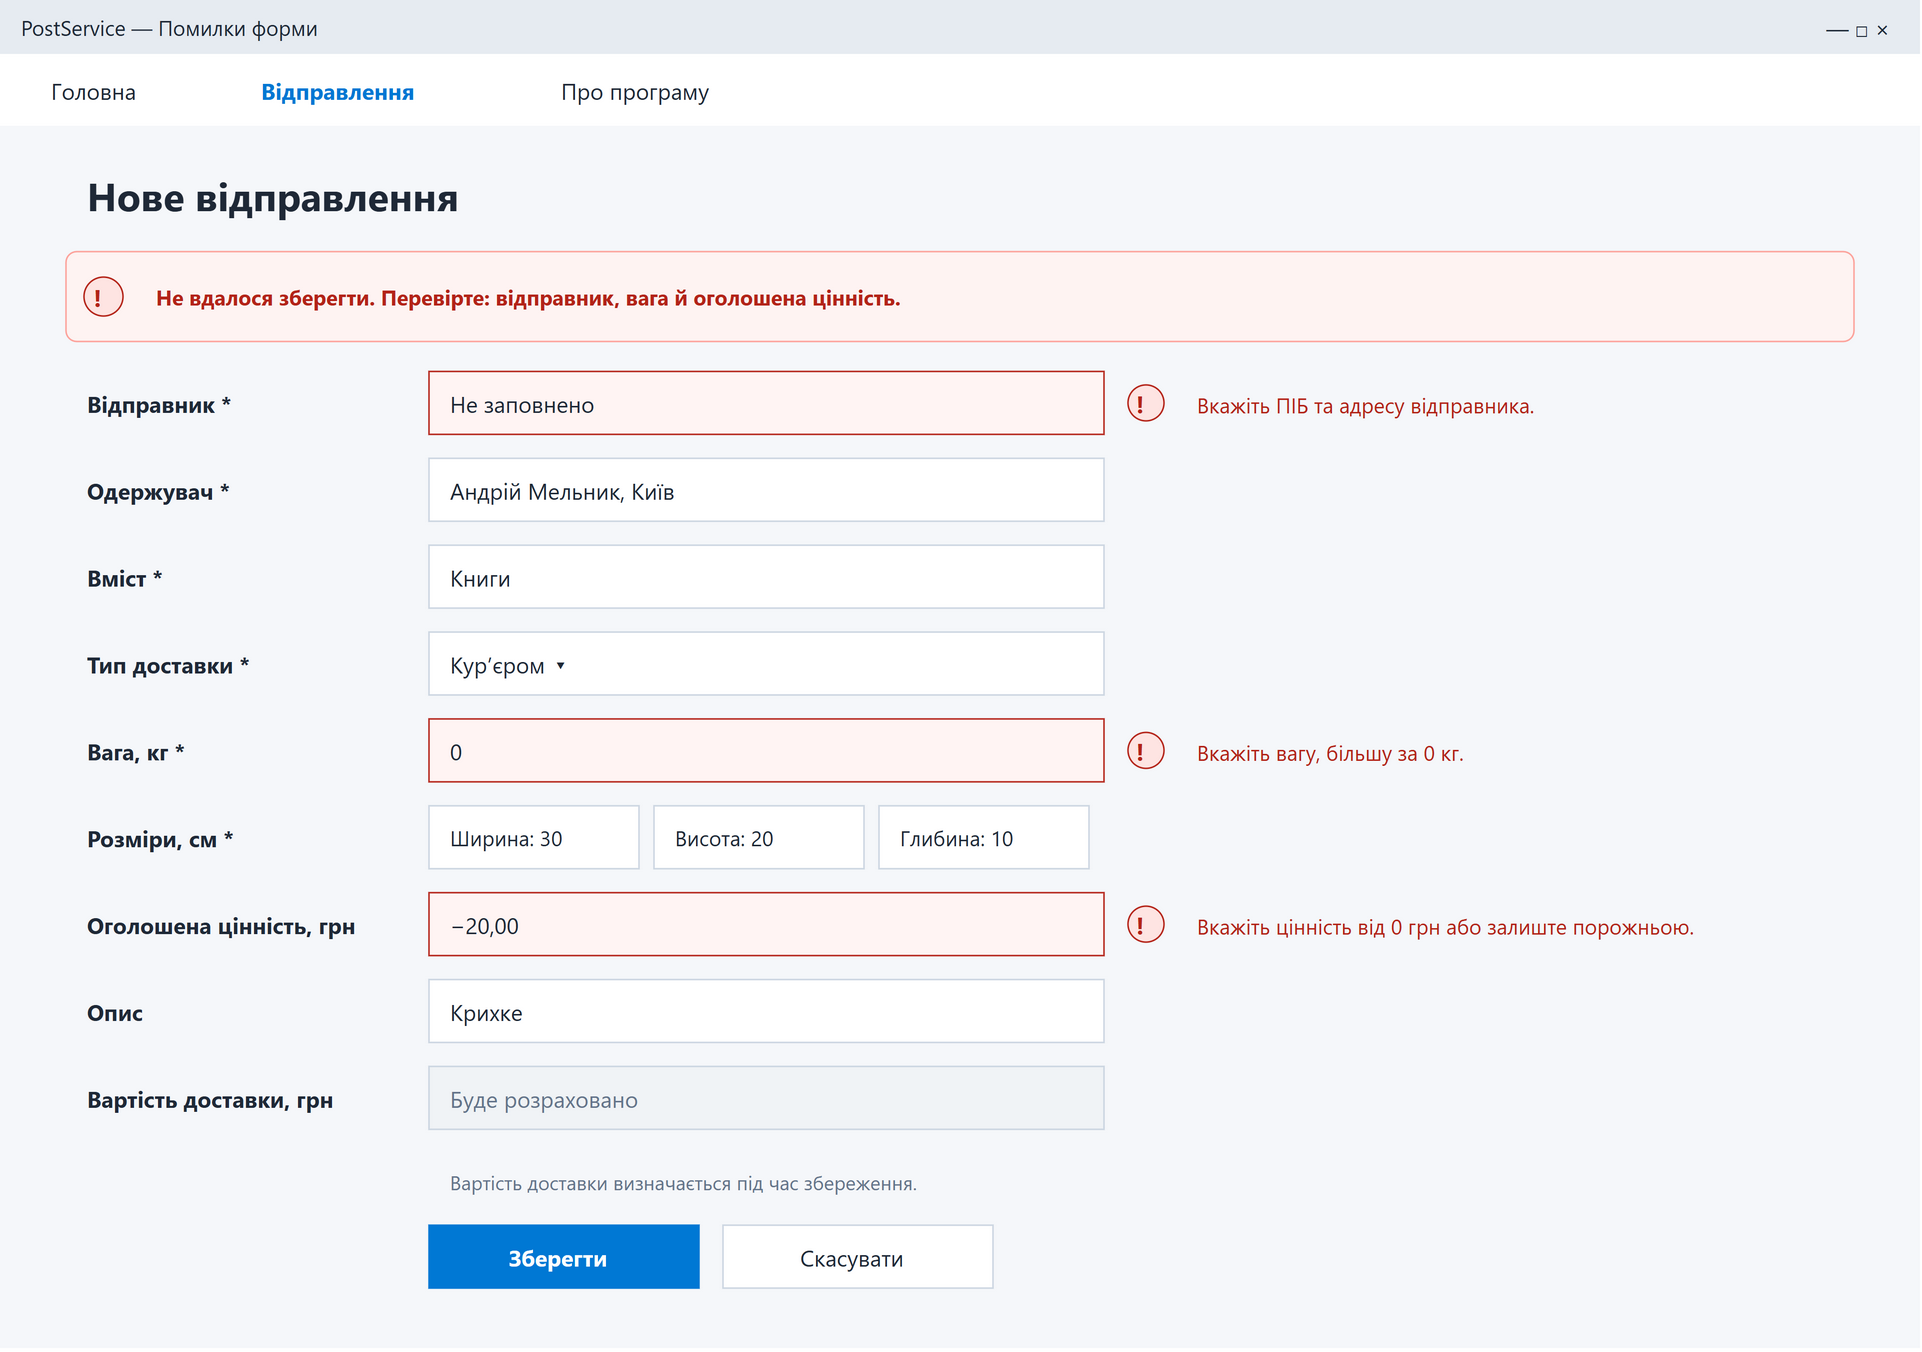

The diagram above was exported from draw.io. Its source (the exported page's mxGraphModel, read from the mxfile embedded in the PNG):
<mxGraphModel dx="1280" dy="900" grid="0" gridSize="10" guides="1" tooltips="1" connect="1" arrows="1" fold="1" page="1" pageScale="1" pageWidth="1280" pageHeight="900" math="0" shadow="0" background="#FFFFFF">
  <root>
    <mxCell id="0" />
    <mxCell id="1" parent="0" />
    <mxCell id="desktop-errors-c2" value="" vertex="1" parent="1" style="rounded=0;arcSize=12;whiteSpace=wrap;html=0;fillColor=#F5F7FA;strokeColor=none;fontFamily=Segoe UI;fontSize=16;fontColor=#1F2937;fontStyle=0;align=left;verticalAlign=middle;spacingLeft=12;spacingRight=8;spacingTop=2;spacingBottom=2;">
      <mxGeometry x="0" y="0" width="1280" height="900" as="geometry" />
    </mxCell>
    <mxCell id="desktop-errors-c3" value="PostService — Помилки форми" vertex="1" parent="1" style="rounded=0;arcSize=12;whiteSpace=wrap;html=0;fillColor=#E6EBF1;strokeColor=none;fontFamily=Segoe UI;fontSize=14;fontColor=#1F2937;fontStyle=0;align=left;verticalAlign=middle;spacingLeft=12;spacingRight=8;spacingTop=2;spacingBottom=2;">
      <mxGeometry x="0" y="0" width="1280" height="36" as="geometry" />
    </mxCell>
    <mxCell id="desktop-errors-c4" value="—    □    ×" vertex="1" parent="1" style="rounded=0;arcSize=12;whiteSpace=wrap;html=0;fillColor=none;strokeColor=none;fontFamily=Segoe UI;fontSize=15;fontColor=#1F2937;fontStyle=0;align=right;verticalAlign=middle;spacingLeft=0;spacingRight=8;spacingTop=2;spacingBottom=2;">
      <mxGeometry x="1160" y="0" width="110" height="36" as="geometry" />
    </mxCell>
    <mxCell id="desktop-errors-c5" value="" vertex="1" parent="1" style="rounded=0;arcSize=12;whiteSpace=wrap;html=0;fillColor=#FFFFFF;strokeColor=none;fontFamily=Segoe UI;fontSize=16;fontColor=#1F2937;fontStyle=0;align=left;verticalAlign=middle;spacingLeft=12;spacingRight=8;spacingTop=2;spacingBottom=2;">
      <mxGeometry x="0" y="36" width="1280" height="48" as="geometry" />
    </mxCell>
    <object id="desktop-errors-c6" label="Головна" link="data:page/id,desktop-home">
      <mxCell vertex="1" parent="1" style="rounded=0;arcSize=12;whiteSpace=wrap;html=0;fillColor=none;strokeColor=none;fontFamily=Segoe UI;fontSize=15;fontColor=#1F2937;fontStyle=0;align=left;verticalAlign=middle;spacingLeft=12;spacingRight=8;spacingTop=2;spacingBottom=2;">
        <mxGeometry x="20" y="42" width="140" height="36" as="geometry" />
      </mxCell>
    </object>
    <object id="desktop-errors-c7" label="Відправлення" link="data:page/id,desktop-list">
      <mxCell vertex="1" parent="1" style="rounded=0;arcSize=12;whiteSpace=wrap;html=0;fillColor=none;strokeColor=none;fontFamily=Segoe UI;fontSize=15;fontColor=#0078D4;fontStyle=1;align=left;verticalAlign=middle;spacingLeft=12;spacingRight=8;spacingTop=2;spacingBottom=2;">
        <mxGeometry x="160" y="42" width="180" height="36" as="geometry" />
      </mxCell>
    </object>
    <object id="desktop-errors-c8" label="Про програму" link="data:page/id,desktop-about">
      <mxCell vertex="1" parent="1" style="rounded=0;arcSize=12;whiteSpace=wrap;html=0;fillColor=none;strokeColor=none;fontFamily=Segoe UI;fontSize=15;fontColor=#1F2937;fontStyle=0;align=left;verticalAlign=middle;spacingLeft=12;spacingRight=8;spacingTop=2;spacingBottom=2;">
        <mxGeometry x="360" y="42" width="140" height="36" as="geometry" />
      </mxCell>
    </object>
    <mxCell id="desktop-errors-c9" value="Нове відправлення" vertex="1" parent="1" style="rounded=0;arcSize=12;whiteSpace=wrap;html=0;fillColor=none;strokeColor=none;fontFamily=Segoe UI;fontSize=26;fontColor=#1F2937;fontStyle=1;align=left;verticalAlign=middle;spacingLeft=12;spacingRight=8;spacingTop=2;spacingBottom=2;">
      <mxGeometry x="44" y="108" width="1192" height="44" as="geometry" />
    </mxCell>
    <mxCell id="desktop-errors-c10" value="" vertex="1" parent="1" style="rounded=1;arcSize=12;whiteSpace=wrap;html=0;fillColor=#FEF3F2;strokeColor=#FDA29B;fontFamily=Segoe UI;fontSize=16;fontColor=#1F2937;fontStyle=0;align=left;verticalAlign=middle;spacingLeft=12;spacingRight=8;spacingTop=2;spacingBottom=2;">
      <mxGeometry x="44" y="168" width="1192" height="60" as="geometry" />
    </mxCell>
    <mxCell id="desktop-errors-c11" value="!" vertex="1" parent="1" style="rounded=0;arcSize=12;whiteSpace=wrap;html=0;fillColor=#FEE4E2;strokeColor=#B42318;fontFamily=Segoe UI;fontSize=16;fontColor=#B42318;fontStyle=1;align=center;verticalAlign=middle;spacingLeft=0;spacingRight=8;spacingTop=2;spacingBottom=2;shape=ellipse;">
      <mxGeometry x="56" y="185" width="26" height="26" as="geometry" />
    </mxCell>
    <mxCell id="desktop-errors-c12" value="Не вдалося зберегти. Перевірте: відправник, вага й оголошена цінність." vertex="1" parent="1" style="rounded=0;arcSize=12;whiteSpace=wrap;html=0;fillColor=none;strokeColor=none;fontFamily=Segoe UI;fontSize=14;fontColor=#B42318;fontStyle=1;align=left;verticalAlign=middle;spacingLeft=12;spacingRight=8;spacingTop=2;spacingBottom=2;">
      <mxGeometry x="90" y="173" width="1134" height="50" as="geometry" />
    </mxCell>
    <mxCell id="desktop-errors-c13" value="Відправник *" vertex="1" parent="1" style="rounded=0;arcSize=12;whiteSpace=wrap;html=0;fillColor=none;strokeColor=none;fontFamily=Segoe UI;fontSize=15;fontColor=#1F2937;fontStyle=1;align=left;verticalAlign=middle;spacingLeft=12;spacingRight=8;spacingTop=2;spacingBottom=2;">
      <mxGeometry x="44" y="248" width="232" height="42" as="geometry" />
    </mxCell>
    <mxCell id="desktop-errors-c14" value="Не заповнено" vertex="1" parent="1" style="rounded=0;arcSize=12;whiteSpace=wrap;html=0;fillColor=#FFF4F3;strokeColor=#B42318;fontFamily=Segoe UI;fontSize=15;fontColor=#1F2937;fontStyle=0;align=left;verticalAlign=middle;spacingLeft=12;spacingRight=8;spacingTop=2;spacingBottom=2;">
      <mxGeometry x="286" y="248" width="450" height="42" as="geometry" />
    </mxCell>
    <mxCell id="desktop-errors-c15" value="!" vertex="1" parent="1" style="rounded=0;arcSize=12;whiteSpace=wrap;html=0;fillColor=#FEE4E2;strokeColor=#B42318;fontFamily=Segoe UI;fontSize=16;fontColor=#B42318;fontStyle=1;align=center;verticalAlign=middle;spacingLeft=0;spacingRight=8;spacingTop=2;spacingBottom=2;shape=ellipse;">
      <mxGeometry x="752" y="257" width="24" height="24" as="geometry" />
    </mxCell>
    <mxCell id="desktop-errors-c16" value="Вкажіть ПІБ та адресу відправника." vertex="1" parent="1" style="rounded=0;arcSize=12;whiteSpace=wrap;html=0;fillColor=none;strokeColor=none;fontFamily=Segoe UI;fontSize=14;fontColor=#B42318;fontStyle=0;align=left;verticalAlign=middle;spacingLeft=12;spacingRight=8;spacingTop=2;spacingBottom=2;">
      <mxGeometry x="784" y="245" width="452" height="50" as="geometry" />
    </mxCell>
    <mxCell id="desktop-errors-c17" value="Одержувач *" vertex="1" parent="1" style="rounded=0;arcSize=12;whiteSpace=wrap;html=0;fillColor=none;strokeColor=none;fontFamily=Segoe UI;fontSize=15;fontColor=#1F2937;fontStyle=1;align=left;verticalAlign=middle;spacingLeft=12;spacingRight=8;spacingTop=2;spacingBottom=2;">
      <mxGeometry x="44" y="306" width="232" height="42" as="geometry" />
    </mxCell>
    <mxCell id="desktop-errors-c18" value="Андрій Мельник, Київ" vertex="1" parent="1" style="rounded=0;arcSize=12;whiteSpace=wrap;html=0;fillColor=#FFFFFF;strokeColor=#CBD5E1;fontFamily=Segoe UI;fontSize=15;fontColor=#1F2937;fontStyle=0;align=left;verticalAlign=middle;spacingLeft=12;spacingRight=8;spacingTop=2;spacingBottom=2;">
      <mxGeometry x="286" y="306" width="450" height="42" as="geometry" />
    </mxCell>
    <mxCell id="desktop-errors-c19" value="Вміст *" vertex="1" parent="1" style="rounded=0;arcSize=12;whiteSpace=wrap;html=0;fillColor=none;strokeColor=none;fontFamily=Segoe UI;fontSize=15;fontColor=#1F2937;fontStyle=1;align=left;verticalAlign=middle;spacingLeft=12;spacingRight=8;spacingTop=2;spacingBottom=2;">
      <mxGeometry x="44" y="364" width="232" height="42" as="geometry" />
    </mxCell>
    <mxCell id="desktop-errors-c20" value="Книги" vertex="1" parent="1" style="rounded=0;arcSize=12;whiteSpace=wrap;html=0;fillColor=#FFFFFF;strokeColor=#CBD5E1;fontFamily=Segoe UI;fontSize=15;fontColor=#1F2937;fontStyle=0;align=left;verticalAlign=middle;spacingLeft=12;spacingRight=8;spacingTop=2;spacingBottom=2;">
      <mxGeometry x="286" y="364" width="450" height="42" as="geometry" />
    </mxCell>
    <mxCell id="desktop-errors-c21" value="Тип доставки *" vertex="1" parent="1" style="rounded=0;arcSize=12;whiteSpace=wrap;html=0;fillColor=none;strokeColor=none;fontFamily=Segoe UI;fontSize=15;fontColor=#1F2937;fontStyle=1;align=left;verticalAlign=middle;spacingLeft=12;spacingRight=8;spacingTop=2;spacingBottom=2;">
      <mxGeometry x="44" y="422" width="232" height="42" as="geometry" />
    </mxCell>
    <mxCell id="desktop-errors-c22" value="Кур’єром  ▾" vertex="1" parent="1" style="rounded=0;arcSize=12;whiteSpace=wrap;html=0;fillColor=#FFFFFF;strokeColor=#CBD5E1;fontFamily=Segoe UI;fontSize=15;fontColor=#1F2937;fontStyle=0;align=left;verticalAlign=middle;spacingLeft=12;spacingRight=8;spacingTop=2;spacingBottom=2;">
      <mxGeometry x="286" y="422" width="450" height="42" as="geometry" />
    </mxCell>
    <mxCell id="desktop-errors-c23" value="Вага, кг *" vertex="1" parent="1" style="rounded=0;arcSize=12;whiteSpace=wrap;html=0;fillColor=none;strokeColor=none;fontFamily=Segoe UI;fontSize=15;fontColor=#1F2937;fontStyle=1;align=left;verticalAlign=middle;spacingLeft=12;spacingRight=8;spacingTop=2;spacingBottom=2;">
      <mxGeometry x="44" y="480" width="232" height="42" as="geometry" />
    </mxCell>
    <mxCell id="desktop-errors-c24" value="0" vertex="1" parent="1" style="rounded=0;arcSize=12;whiteSpace=wrap;html=0;fillColor=#FFF4F3;strokeColor=#B42318;fontFamily=Segoe UI;fontSize=15;fontColor=#1F2937;fontStyle=0;align=left;verticalAlign=middle;spacingLeft=12;spacingRight=8;spacingTop=2;spacingBottom=2;">
      <mxGeometry x="286" y="480" width="450" height="42" as="geometry" />
    </mxCell>
    <mxCell id="desktop-errors-c25" value="!" vertex="1" parent="1" style="rounded=0;arcSize=12;whiteSpace=wrap;html=0;fillColor=#FEE4E2;strokeColor=#B42318;fontFamily=Segoe UI;fontSize=16;fontColor=#B42318;fontStyle=1;align=center;verticalAlign=middle;spacingLeft=0;spacingRight=8;spacingTop=2;spacingBottom=2;shape=ellipse;">
      <mxGeometry x="752" y="489" width="24" height="24" as="geometry" />
    </mxCell>
    <mxCell id="desktop-errors-c26" value="Вкажіть вагу, більшу за 0 кг." vertex="1" parent="1" style="rounded=0;arcSize=12;whiteSpace=wrap;html=0;fillColor=none;strokeColor=none;fontFamily=Segoe UI;fontSize=14;fontColor=#B42318;fontStyle=0;align=left;verticalAlign=middle;spacingLeft=12;spacingRight=8;spacingTop=2;spacingBottom=2;">
      <mxGeometry x="784" y="477" width="452" height="50" as="geometry" />
    </mxCell>
    <mxCell id="desktop-errors-c27" value="Розміри, см *" vertex="1" parent="1" style="rounded=0;arcSize=12;whiteSpace=wrap;html=0;fillColor=none;strokeColor=none;fontFamily=Segoe UI;fontSize=15;fontColor=#1F2937;fontStyle=1;align=left;verticalAlign=middle;spacingLeft=12;spacingRight=8;spacingTop=2;spacingBottom=2;">
      <mxGeometry x="44" y="538" width="232" height="42" as="geometry" />
    </mxCell>
    <mxCell id="desktop-errors-c28" value="Ширина: 30" vertex="1" parent="1" style="rounded=0;arcSize=12;whiteSpace=wrap;html=0;fillColor=#FFFFFF;strokeColor=#CBD5E1;fontFamily=Segoe UI;fontSize=14;fontColor=#1F2937;fontStyle=0;align=left;verticalAlign=middle;spacingLeft=12;spacingRight=8;spacingTop=2;spacingBottom=2;">
      <mxGeometry x="286" y="538" width="140" height="42" as="geometry" />
    </mxCell>
    <mxCell id="desktop-errors-c29" value="Висота: 20" vertex="1" parent="1" style="rounded=0;arcSize=12;whiteSpace=wrap;html=0;fillColor=#FFFFFF;strokeColor=#CBD5E1;fontFamily=Segoe UI;fontSize=14;fontColor=#1F2937;fontStyle=0;align=left;verticalAlign=middle;spacingLeft=12;spacingRight=8;spacingTop=2;spacingBottom=2;">
      <mxGeometry x="436" y="538" width="140" height="42" as="geometry" />
    </mxCell>
    <mxCell id="desktop-errors-c30" value="Глибина: 10" vertex="1" parent="1" style="rounded=0;arcSize=12;whiteSpace=wrap;html=0;fillColor=#FFFFFF;strokeColor=#CBD5E1;fontFamily=Segoe UI;fontSize=14;fontColor=#1F2937;fontStyle=0;align=left;verticalAlign=middle;spacingLeft=12;spacingRight=8;spacingTop=2;spacingBottom=2;">
      <mxGeometry x="586" y="538" width="140" height="42" as="geometry" />
    </mxCell>
    <mxCell id="desktop-errors-c31" value="Оголошена цінність, грн" vertex="1" parent="1" style="rounded=0;arcSize=12;whiteSpace=wrap;html=0;fillColor=none;strokeColor=none;fontFamily=Segoe UI;fontSize=15;fontColor=#1F2937;fontStyle=1;align=left;verticalAlign=middle;spacingLeft=12;spacingRight=8;spacingTop=2;spacingBottom=2;">
      <mxGeometry x="44" y="596" width="232" height="42" as="geometry" />
    </mxCell>
    <mxCell id="desktop-errors-c32" value="−20,00" vertex="1" parent="1" style="rounded=0;arcSize=12;whiteSpace=wrap;html=0;fillColor=#FFF4F3;strokeColor=#B42318;fontFamily=Segoe UI;fontSize=15;fontColor=#1F2937;fontStyle=0;align=left;verticalAlign=middle;spacingLeft=12;spacingRight=8;spacingTop=2;spacingBottom=2;">
      <mxGeometry x="286" y="596" width="450" height="42" as="geometry" />
    </mxCell>
    <mxCell id="desktop-errors-c33" value="!" vertex="1" parent="1" style="rounded=0;arcSize=12;whiteSpace=wrap;html=0;fillColor=#FEE4E2;strokeColor=#B42318;fontFamily=Segoe UI;fontSize=16;fontColor=#B42318;fontStyle=1;align=center;verticalAlign=middle;spacingLeft=0;spacingRight=8;spacingTop=2;spacingBottom=2;shape=ellipse;">
      <mxGeometry x="752" y="605" width="24" height="24" as="geometry" />
    </mxCell>
    <mxCell id="desktop-errors-c34" value="Вкажіть цінність від 0 грн або залиште порожньою." vertex="1" parent="1" style="rounded=0;arcSize=12;whiteSpace=wrap;html=0;fillColor=none;strokeColor=none;fontFamily=Segoe UI;fontSize=14;fontColor=#B42318;fontStyle=0;align=left;verticalAlign=middle;spacingLeft=12;spacingRight=8;spacingTop=2;spacingBottom=2;">
      <mxGeometry x="784" y="593" width="452" height="50" as="geometry" />
    </mxCell>
    <mxCell id="desktop-errors-c35" value="Опис" vertex="1" parent="1" style="rounded=0;arcSize=12;whiteSpace=wrap;html=0;fillColor=none;strokeColor=none;fontFamily=Segoe UI;fontSize=15;fontColor=#1F2937;fontStyle=1;align=left;verticalAlign=middle;spacingLeft=12;spacingRight=8;spacingTop=2;spacingBottom=2;">
      <mxGeometry x="44" y="654" width="232" height="42" as="geometry" />
    </mxCell>
    <mxCell id="desktop-errors-c36" value="Крихке" vertex="1" parent="1" style="rounded=0;arcSize=12;whiteSpace=wrap;html=0;fillColor=#FFFFFF;strokeColor=#CBD5E1;fontFamily=Segoe UI;fontSize=15;fontColor=#1F2937;fontStyle=0;align=left;verticalAlign=middle;spacingLeft=12;spacingRight=8;spacingTop=2;spacingBottom=2;">
      <mxGeometry x="286" y="654" width="450" height="42" as="geometry" />
    </mxCell>
    <mxCell id="desktop-errors-c37" value="Вартість доставки, грн" vertex="1" parent="1" style="rounded=0;arcSize=12;whiteSpace=wrap;html=0;fillColor=none;strokeColor=none;fontFamily=Segoe UI;fontSize=15;fontColor=#1F2937;fontStyle=1;align=left;verticalAlign=middle;spacingLeft=12;spacingRight=8;spacingTop=2;spacingBottom=2;">
      <mxGeometry x="44" y="712" width="232" height="42" as="geometry" />
    </mxCell>
    <mxCell id="desktop-errors-c38" value="Буде розраховано" vertex="1" parent="1" style="rounded=0;arcSize=12;whiteSpace=wrap;html=0;fillColor=#F0F3F6;strokeColor=#CBD5E1;fontFamily=Segoe UI;fontSize=15;fontColor=#64748B;fontStyle=0;align=left;verticalAlign=middle;spacingLeft=12;spacingRight=8;spacingTop=2;spacingBottom=2;">
      <mxGeometry x="286" y="712" width="450" height="42" as="geometry" />
    </mxCell>
    <mxCell id="desktop-errors-c39" value="Вартість доставки визначається під час збереження." vertex="1" parent="1" style="rounded=0;arcSize=12;whiteSpace=wrap;html=0;fillColor=none;strokeColor=none;fontFamily=Segoe UI;fontSize=13;fontColor=#64748B;fontStyle=0;align=left;verticalAlign=middle;spacingLeft=12;spacingRight=8;spacingTop=2;spacingBottom=2;">
      <mxGeometry x="286" y="770" width="450" height="38" as="geometry" />
    </mxCell>
    <object id="desktop-errors-c40" label="Зберегти" link="data:page/id,desktop-list">
      <mxCell vertex="1" parent="1" style="rounded=0;arcSize=12;whiteSpace=wrap;html=0;fillColor=#0078D4;strokeColor=#0078D4;fontFamily=Segoe UI;fontSize=15;fontColor=#FFFFFF;fontStyle=1;align=center;verticalAlign=middle;spacingLeft=0;spacingRight=8;spacingTop=2;spacingBottom=2;">
        <mxGeometry x="286" y="818" width="180" height="42" as="geometry" />
      </mxCell>
    </object>
    <object id="desktop-errors-c41" label="Скасувати" link="data:page/id,desktop-list">
      <mxCell vertex="1" parent="1" style="rounded=0;arcSize=12;whiteSpace=wrap;html=0;fillColor=#FFFFFF;strokeColor=#CBD5E1;fontFamily=Segoe UI;fontSize=15;fontColor=#1F2937;fontStyle=0;align=center;verticalAlign=middle;spacingLeft=0;spacingRight=8;spacingTop=2;spacingBottom=2;">
        <mxGeometry x="482" y="818" width="180" height="42" as="geometry" />
      </mxCell>
    </object>
  </root>
</mxGraphModel>